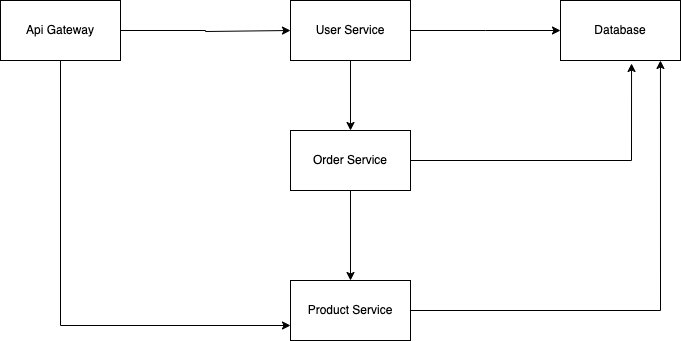

The diagram above was exported from draw.io. Its source (the exported page's mxGraphModel, read from the mxfile embedded in the PNG):
<mxGraphModel dx="954" dy="640" grid="1" gridSize="10" guides="1" tooltips="1" connect="1" arrows="1" fold="1" page="1" pageScale="1" pageWidth="1100" pageHeight="850" math="0" shadow="0">
  <root>
    <mxCell id="0" />
    <mxCell id="1" parent="0" />
    <mxCell id="J5O70DEpdOTBGHO8LOsK-1" style="edgeStyle=orthogonalEdgeStyle;rounded=0;orthogonalLoop=1;jettySize=auto;html=1;exitX=1;exitY=0.5;exitDx=0;exitDy=0;" edge="1" parent="1" source="J5O70DEpdOTBGHO8LOsK-3">
      <mxGeometry relative="1" as="geometry">
        <mxPoint x="420" y="320" as="targetPoint" />
        <Array as="points">
          <mxPoint x="335" y="320" />
          <mxPoint x="335" y="321" />
        </Array>
      </mxGeometry>
    </mxCell>
    <mxCell id="J5O70DEpdOTBGHO8LOsK-2" style="edgeStyle=orthogonalEdgeStyle;rounded=0;orthogonalLoop=1;jettySize=auto;html=1;exitX=0.5;exitY=1;exitDx=0;exitDy=0;entryX=0;entryY=0.75;entryDx=0;entryDy=0;" edge="1" parent="1" source="J5O70DEpdOTBGHO8LOsK-3" target="J5O70DEpdOTBGHO8LOsK-8">
      <mxGeometry relative="1" as="geometry">
        <mxPoint x="190" y="620" as="targetPoint" />
      </mxGeometry>
    </mxCell>
    <mxCell id="J5O70DEpdOTBGHO8LOsK-3" value="Api Gateway" style="rounded=0;whiteSpace=wrap;html=1;" vertex="1" parent="1">
      <mxGeometry x="130" y="290" width="120" height="60" as="geometry" />
    </mxCell>
    <mxCell id="J5O70DEpdOTBGHO8LOsK-4" style="edgeStyle=orthogonalEdgeStyle;rounded=0;orthogonalLoop=1;jettySize=auto;html=1;" edge="1" parent="1" source="J5O70DEpdOTBGHO8LOsK-6">
      <mxGeometry relative="1" as="geometry">
        <mxPoint x="690" y="320" as="targetPoint" />
      </mxGeometry>
    </mxCell>
    <mxCell id="J5O70DEpdOTBGHO8LOsK-5" style="edgeStyle=orthogonalEdgeStyle;rounded=0;orthogonalLoop=1;jettySize=auto;html=1;" edge="1" parent="1" source="J5O70DEpdOTBGHO8LOsK-6" target="J5O70DEpdOTBGHO8LOsK-11">
      <mxGeometry relative="1" as="geometry">
        <mxPoint x="480" y="450" as="targetPoint" />
      </mxGeometry>
    </mxCell>
    <mxCell id="J5O70DEpdOTBGHO8LOsK-6" value="User Service" style="rounded=0;whiteSpace=wrap;html=1;" vertex="1" parent="1">
      <mxGeometry x="420" y="290" width="120" height="60" as="geometry" />
    </mxCell>
    <mxCell id="J5O70DEpdOTBGHO8LOsK-7" value="Database" style="rounded=0;whiteSpace=wrap;html=1;" vertex="1" parent="1">
      <mxGeometry x="690" y="290" width="120" height="60" as="geometry" />
    </mxCell>
    <mxCell id="J5O70DEpdOTBGHO8LOsK-8" value="Product Service" style="rounded=0;whiteSpace=wrap;html=1;" vertex="1" parent="1">
      <mxGeometry x="420" y="570" width="120" height="60" as="geometry" />
    </mxCell>
    <mxCell id="J5O70DEpdOTBGHO8LOsK-9" style="edgeStyle=orthogonalEdgeStyle;rounded=0;orthogonalLoop=1;jettySize=auto;html=1;exitX=1;exitY=0.5;exitDx=0;exitDy=0;entryX=0.592;entryY=1.05;entryDx=0;entryDy=0;entryPerimeter=0;" edge="1" parent="1" source="J5O70DEpdOTBGHO8LOsK-11" target="J5O70DEpdOTBGHO8LOsK-7">
      <mxGeometry relative="1" as="geometry">
        <mxPoint x="770" y="450" as="targetPoint" />
      </mxGeometry>
    </mxCell>
    <mxCell id="J5O70DEpdOTBGHO8LOsK-10" style="edgeStyle=orthogonalEdgeStyle;rounded=0;orthogonalLoop=1;jettySize=auto;html=1;exitX=0.5;exitY=1;exitDx=0;exitDy=0;entryX=0.5;entryY=0;entryDx=0;entryDy=0;" edge="1" parent="1" source="J5O70DEpdOTBGHO8LOsK-11" target="J5O70DEpdOTBGHO8LOsK-8">
      <mxGeometry relative="1" as="geometry" />
    </mxCell>
    <mxCell id="J5O70DEpdOTBGHO8LOsK-11" value="Order Service" style="rounded=0;whiteSpace=wrap;html=1;" vertex="1" parent="1">
      <mxGeometry x="420" y="420" width="120" height="60" as="geometry" />
    </mxCell>
    <mxCell id="J5O70DEpdOTBGHO8LOsK-12" style="edgeStyle=orthogonalEdgeStyle;rounded=0;orthogonalLoop=1;jettySize=auto;html=1;entryX=0.833;entryY=1;entryDx=0;entryDy=0;entryPerimeter=0;" edge="1" parent="1" source="J5O70DEpdOTBGHO8LOsK-8" target="J5O70DEpdOTBGHO8LOsK-7">
      <mxGeometry relative="1" as="geometry" />
    </mxCell>
  </root>
</mxGraphModel>